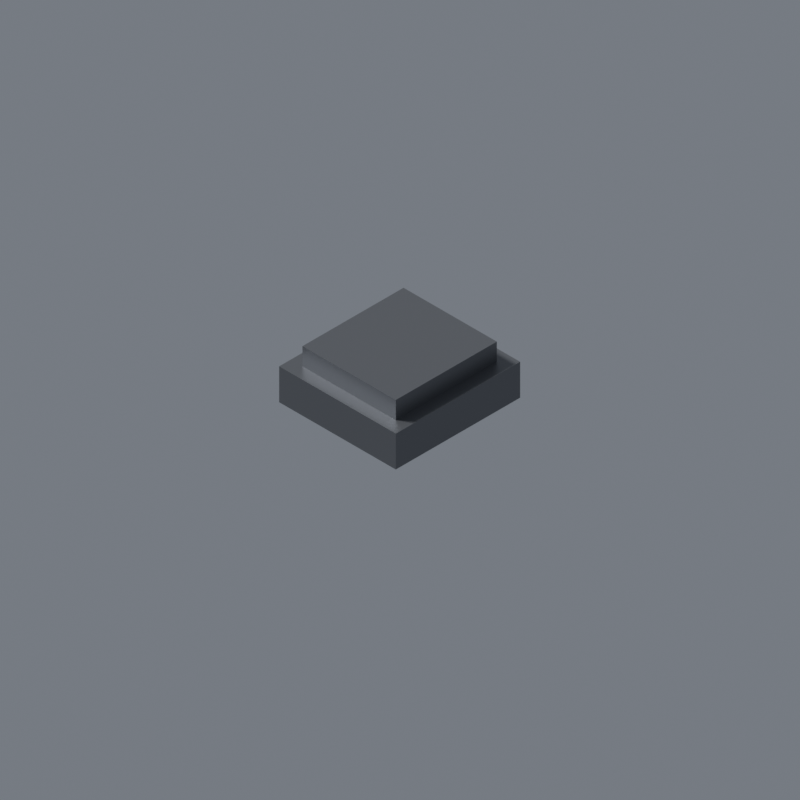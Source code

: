 # Source: lit_item_ingot.blend  (saved by Blender 5.2.44; exported with 4.5.12 LTS)
import bpy
from mathutils import Matrix  # noqa: F401  (used for matrix-valued properties, if any)

bpy.ops.wm.read_factory_settings(use_empty=True)
scene = bpy.context.scene
scene.name = 'Scene'

# ---- materials (node trees are filled in below, after node groups)
mat_ingot_kov = bpy.data.materials.new('ingot_kov')
mat_kontakt_rovina_lit = bpy.data.materials.new('kontakt_rovina_lit')

# ---- material node trees
mat_ingot_kov.use_nodes = True; mat_ingot_kov.node_tree.nodes.clear()
_N = mat_ingot_kov.node_tree.nodes; _L = mat_ingot_kov.node_tree.links
n0 = _N.new('ShaderNodeBsdfPrincipled'); n0.name = 'Principled BSDF'; n0.location = (-200, 100)
n0.inputs[0].default_value = (0.175, 0.185, 0.2, 1.0)
n0.inputs[1].default_value = 0.8
n0.inputs[2].default_value = 0.45
n0.inputs[10].default_value = 0.005
n1 = _N.new('ShaderNodeOutputMaterial'); n1.name = 'Material Output'; n1.location = (200, 100)
_L.new(n0.outputs[0], n1.inputs[0])
n1.is_active_output = True
mat_kontakt_rovina_lit.use_nodes = True; mat_kontakt_rovina_lit.node_tree.nodes.clear()
_N = mat_kontakt_rovina_lit.node_tree.nodes; _L = mat_kontakt_rovina_lit.node_tree.links
n0 = _N.new('ShaderNodeBsdfPrincipled'); n0.name = 'Principled BSDF'; n0.location = (-200, 100)
n0.inputs[0].default_value = (0.5, 0.5, 0.5, 1.0)
n0.inputs[2].default_value = 1.0
n0.inputs[10].default_value = 0.005
n1 = _N.new('ShaderNodeOutputMaterial'); n1.name = 'Material Output'; n1.location = (200, 100)
_L.new(n0.outputs[0], n1.inputs[0])
n1.is_active_output = True

# ---- world
world_world = bpy.data.worlds.new('World'); scene.world = world_world
world_world.use_nodes = True; world_world.node_tree.nodes.clear()
_N = world_world.node_tree.nodes; _L = world_world.node_tree.links
n0 = _N.new('ShaderNodeBackground'); n0.name = 'Background'; n0.location = (-200, 100)
n0.inputs[0].default_value = (0.4, 0.44, 0.5, 1.0)
n0.inputs[1].default_value = 0.45
n1 = _N.new('ShaderNodeOutputWorld'); n1.name = 'World Output'; n1.location = (200, 100)
_L.new(n0.outputs[0], n1.inputs[0])
n1.is_active_output = True

# ---- cameras
cam_cam = bpy.data.cameras.new('Cam')
cam_cam.type = 'ORTHO'
cam_cam.ortho_scale = 1.455

# ---- lights
light_sun = bpy.data.lights.new('Sun', 'SUN')
light_sun.angle = 0.2094
light_sun.energy = 4.0

# ---- meshes
me_cube = bpy.data.meshes.new('Cube')
me_cube.from_pydata([(-0.16, -0.15, -0.04), (-0.16, -0.15, 0.04), (-0.16, 0.15, -0.04), (-0.16, 0.15, 0.04), (0.16, -0.15, -0.04), (0.16, -0.15, 0.04), (0.16, 0.15, -0.04), (0.16, 0.15, 0.04)], [], [(0, 1, 3, 2), (2, 3, 7, 6), (6, 7, 5, 4), (4, 5, 1, 0), (2, 6, 4, 0), (7, 3, 1, 5)])
_uv = me_cube.uv_layers.new(name='UVMap')
_uv.uv.foreach_set('vector', [0.375, 0.0, 0.625, 0.0, 0.625, 0.25, 0.375, 0.25, 0.375, 0.25, 0.625, 0.25, 0.625, 0.5, 0.375, 0.5, 0.375, 0.5, 0.625, 0.5, 0.625, 0.75, 0.375, 0.75, 0.375, 0.75, 0.625, 0.75, 0.625, 1.0, 0.375, 1.0, 0.125, 0.5, 0.375, 0.5, 0.375, 0.75, 0.125, 0.75, 0.625, 0.5, 0.875, 0.5, 0.875, 0.75, 0.625, 0.75])
me_cube.materials.append(mat_ingot_kov)
me_cube.update()
me_cube_001 = bpy.data.meshes.new('Cube.001')
me_cube_001.from_pydata([(-0.13, -0.12, -0.03), (-0.13, -0.12, 0.03), (-0.13, 0.12, -0.03), (-0.13, 0.12, 0.03), (0.13, -0.12, -0.03), (0.13, -0.12, 0.03), (0.13, 0.12, -0.03), (0.13, 0.12, 0.03)], [], [(0, 1, 3, 2), (2, 3, 7, 6), (6, 7, 5, 4), (4, 5, 1, 0), (2, 6, 4, 0), (7, 3, 1, 5)])
_uv = me_cube_001.uv_layers.new(name='UVMap')
_uv.uv.foreach_set('vector', [0.375, 0.0, 0.625, 0.0, 0.625, 0.25, 0.375, 0.25, 0.375, 0.25, 0.625, 0.25, 0.625, 0.5, 0.375, 0.5, 0.375, 0.5, 0.625, 0.5, 0.625, 0.75, 0.375, 0.75, 0.375, 0.75, 0.625, 0.75, 0.625, 1.0, 0.375, 1.0, 0.125, 0.5, 0.375, 0.5, 0.375, 0.75, 0.125, 0.75, 0.625, 0.5, 0.875, 0.5, 0.875, 0.75, 0.625, 0.75])
me_cube_001.materials.append(mat_ingot_kov)
me_cube_001.update()
me_grid = bpy.data.meshes.new('Grid')
me_grid.from_pydata([(-0.5, -0.5, 0.0), (0.5, -0.5, 0.0), (-0.5, 0.5, 0.0), (0.5, 0.5, 0.0)], [], [(0, 1, 3, 2)])
_uv = me_grid.uv_layers.new(name='UVMap')
_uv.uv.foreach_set('vector', [0.0, 0.0, 1.0, 0.0, 1.0, 1.0, 0.0, 1.0])
me_grid.materials.append(mat_kontakt_rovina_lit)
me_grid.update()

# ---- objects
ob_cam = bpy.data.objects.new('Cam', cam_cam)
ob_sun = bpy.data.objects.new('Sun', light_sun)
ob_ingot_tyc = bpy.data.objects.new('ingot_tyc', me_cube)
ob_ingot_hrana = bpy.data.objects.new('ingot_hrana', me_cube_001)
ob_kontakt = bpy.data.objects.new('Kontakt', me_grid)

# ---- transforms, parenting, visibility, modifiers, constraints
ob_cam.location = (2.309, 2.309, 2.309)
ob_cam.rotation_euler = (0.9553, -7.884e-08, 2.356)
ob_sun.location = (0.0, 0.0, 0.0)
ob_sun.rotation_euler = (-0.7, 0.0, -2.6)
ob_ingot_tyc.location = (0.0, 0.0, 0.04)
ob_ingot_hrana.location = (0.0, 0.0, 0.095)
ob_kontakt.location = (0.0, 0.0, -0.004)
ob_kontakt.hide_render = True

# ---- collection membership
scene.collection.objects.link(ob_cam)
scene.collection.objects.link(ob_sun)
scene.collection.objects.link(ob_ingot_tyc)
scene.collection.objects.link(ob_ingot_hrana)
scene.collection.objects.link(ob_kontakt)

# ---- scene / render settings (as saved in the file)
scene.camera = ob_cam
scene.frame_start = 1; scene.frame_end = 250; scene.frame_set(1)
scene.render.engine = 'BLENDER_EEVEE_NEXT'
scene.render.resolution_x = 512
scene.render.resolution_y = 512
scene.render.film_transparent = True
scene.render.bake_bias = 0.0
scene.render.bake_samples = 0
scene.render.compositor_device = 'GPU'
scene.eevee.use_volume_custom_range = False
scene.eevee.gtao_quality = 0.5
scene.eevee.fast_gi_thickness_near = 0.05
scene.eevee.fast_gi_thickness_far = 0.0
scene.eevee.fast_gi_quality = 0.5
scene.eevee.fast_gi_step_count = 16
scene.eevee.fast_gi_ray_count = 4
scene.eevee.fast_gi_method = 'AMBIENT_OCCLUSION_ONLY'
scene.eevee.fast_gi_distance = 0.2
scene.eevee.shadow_ray_count = 2
scene.eevee.shadow_step_count = 12
scene.eevee.ray_tracing_options.screen_trace_thickness = 0.1
scene.view_settings.view_transform = 'Standard'
bpy.context.view_layer.update()
